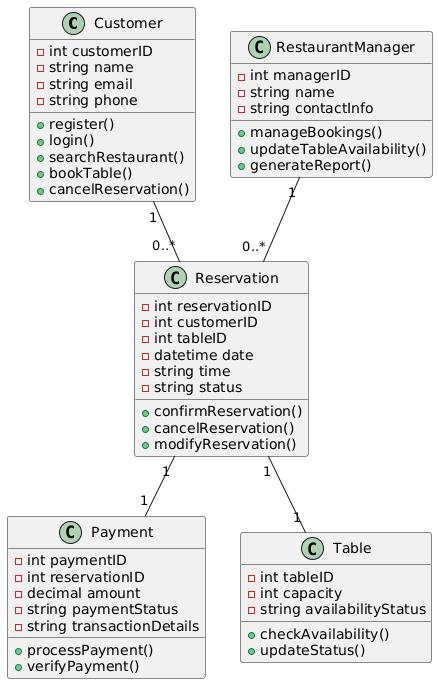

The diagram above was rendered by PlantUML. Its source (embedded in the PNG):
@startuml
class Customer {
  - int customerID
  - string name
  - string email
  - string phone

  + register()
  + login()
  + searchRestaurant()
  + bookTable()
  + cancelReservation()
}

class Reservation {
  - int reservationID
  - int customerID
  - int tableID
  - datetime date
  - string time
  - string status

  + confirmReservation()
  + cancelReservation()
  + modifyReservation()
}

class Payment {
  - int paymentID
  - int reservationID
  - decimal amount
  - string paymentStatus
  - string transactionDetails

  + processPayment()
  + verifyPayment()
}

class RestaurantManager {
  - int managerID
  - string name
  - string contactInfo

  + manageBookings()
  + updateTableAvailability()
  + generateReport()
}

class Table {
  - int tableID
  - int capacity
  - string availabilityStatus

  + checkAvailability()
  + updateStatus()
}

Customer "1" -- "0..*" Reservation
Reservation "1" -- "1" Table
Reservation "1" -- "1" Payment
RestaurantManager "1" -- "0..*" Reservation
@enduml